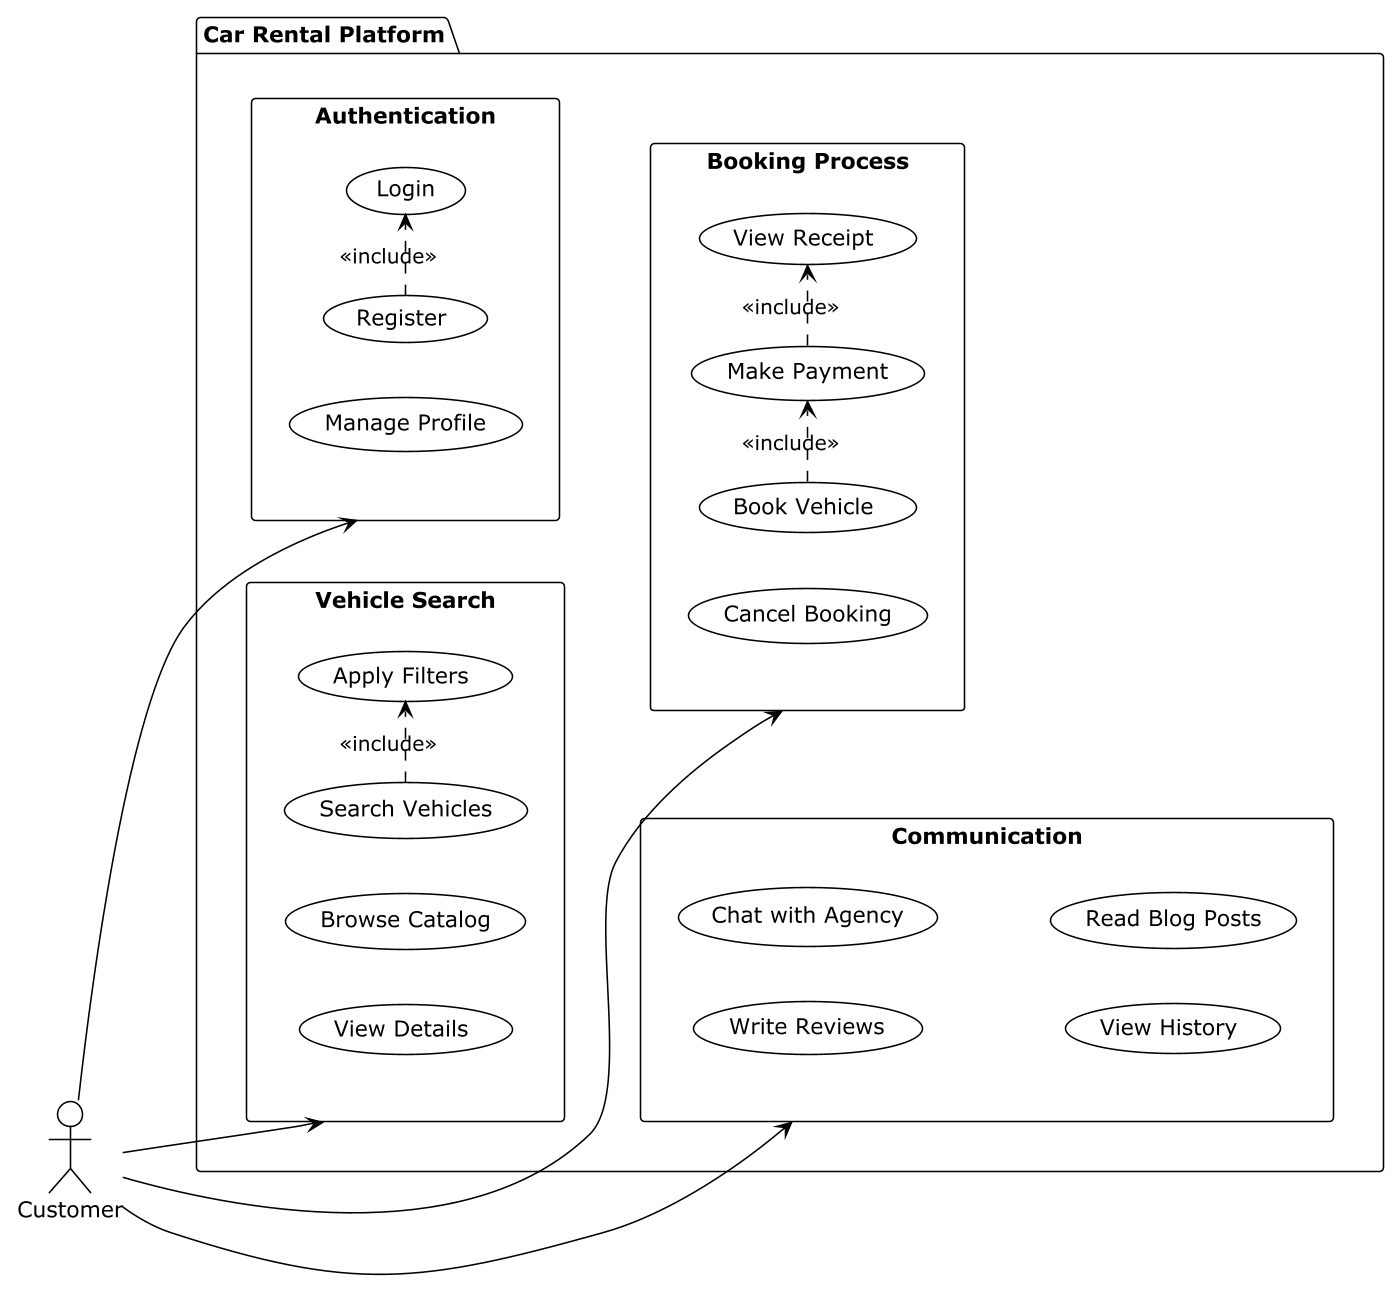

The diagram above was rendered by PlantUML. Its source (embedded in the PNG):
@startuml
!theme plain
skinparam backgroundColor white
skinparam actorBackgroundColor white
skinparam usecaseBackgroundColor white
skinparam actorBorderColor black
skinparam usecaseBorderColor black
skinparam arrowColor black
skinparam shadowing false
skinparam dpi 150
left to right direction

' Customer Actor positioned on left
actor Customer

' System boundary with horizontal group layout
package "Car Rental Platform" {
    rectangle "Authentication" {
        usecase (Login) as UC1
        usecase (Register) as UC2 
        usecase (Manage Profile) as UC3
    }
    
    rectangle "Vehicle Search" {
        usecase (Search Vehicles) as UC4
        usecase (Apply Filters) as UC5
        usecase (Browse Catalog) as UC6
        usecase (View Details) as UC7
    }
    
    rectangle "Booking Process" {
        usecase (Book Vehicle) as UC8
        usecase (Make Payment) as UC9
        usecase (View Receipt) as UC10
        usecase (Cancel Booking) as UC11
    }
    
    rectangle "Communication" {
        usecase (Write Reviews) as UC12
        usecase (Chat with Agency) as UC13
        usecase (View History) as UC14
        usecase (Read Blog Posts) as UC15
    }
}

' Force horizontal arrangement of groups
"Authentication" -down[hidden]-> "Booking Process"
"Vehicle Search" -down[hidden]-> "Communication"

' Customer associations to groups
Customer --> "Authentication"
Customer --> "Vehicle Search"
Customer --> "Booking Process"
Customer --> "Communication"

' Include relationships
UC2 .> UC1 : <<include>>
UC4 .> UC5 : <<include>>
UC8 .> UC9 : <<include>>
UC9 .> UC10 : <<include>>

@enduml